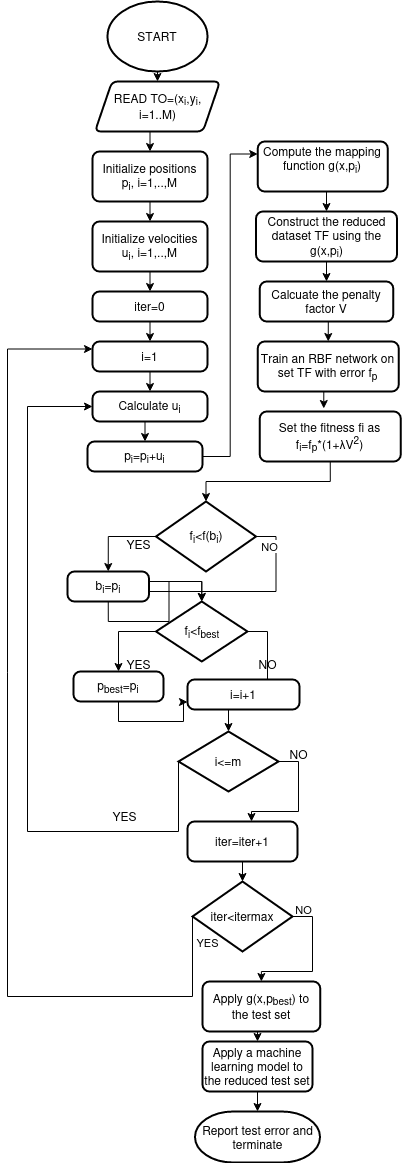

The diagram above was exported from draw.io. Its source (the exported page's mxGraphModel, read from the mxfile embedded in the PNG):
<mxGraphModel dx="922" dy="487" grid="1" gridSize="10" guides="1" tooltips="1" connect="1" arrows="1" fold="1" page="1" pageScale="1" pageWidth="827" pageHeight="1169" math="0" shadow="0">
  <root>
    <mxCell id="WIyWlLk6GJQsqaUBKTNV-0" />
    <mxCell id="WIyWlLk6GJQsqaUBKTNV-1" parent="WIyWlLk6GJQsqaUBKTNV-0" />
    <mxCell id="gQ4uNMBU5wz3fI6kMUp5-2" style="edgeStyle=orthogonalEdgeStyle;rounded=0;orthogonalLoop=1;jettySize=auto;html=1;exitX=0.5;exitY=1;exitDx=0;exitDy=0;exitPerimeter=0;entryX=0.5;entryY=0;entryDx=0;entryDy=0;" edge="1" parent="WIyWlLk6GJQsqaUBKTNV-1" source="gQ4uNMBU5wz3fI6kMUp5-0" target="gQ4uNMBU5wz3fI6kMUp5-1">
      <mxGeometry relative="1" as="geometry" />
    </mxCell>
    <mxCell id="gQ4uNMBU5wz3fI6kMUp5-0" value="START" style="strokeWidth=2;html=1;shape=mxgraph.flowchart.start_2;whiteSpace=wrap;" vertex="1" parent="WIyWlLk6GJQsqaUBKTNV-1">
      <mxGeometry x="130" y="20" width="100" height="70" as="geometry" />
    </mxCell>
    <mxCell id="gQ4uNMBU5wz3fI6kMUp5-4" style="edgeStyle=orthogonalEdgeStyle;rounded=0;orthogonalLoop=1;jettySize=auto;html=1;exitX=0.5;exitY=1;exitDx=0;exitDy=0;entryX=0.5;entryY=0;entryDx=0;entryDy=0;" edge="1" parent="WIyWlLk6GJQsqaUBKTNV-1" source="gQ4uNMBU5wz3fI6kMUp5-1" target="gQ4uNMBU5wz3fI6kMUp5-3">
      <mxGeometry relative="1" as="geometry" />
    </mxCell>
    <mxCell id="gQ4uNMBU5wz3fI6kMUp5-1" value="READ TO=(x&lt;sub&gt;i&lt;/sub&gt;,y&lt;sub&gt;i&lt;/sub&gt;, i=1..M)" style="shape=parallelogram;html=1;strokeWidth=2;perimeter=parallelogramPerimeter;whiteSpace=wrap;rounded=1;arcSize=12;size=0.13636363636363635;" vertex="1" parent="WIyWlLk6GJQsqaUBKTNV-1">
      <mxGeometry x="117.5" y="100" width="125" height="50" as="geometry" />
    </mxCell>
    <mxCell id="gQ4uNMBU5wz3fI6kMUp5-6" style="edgeStyle=orthogonalEdgeStyle;rounded=0;orthogonalLoop=1;jettySize=auto;html=1;exitX=0.5;exitY=1;exitDx=0;exitDy=0;entryX=0.5;entryY=0;entryDx=0;entryDy=0;" edge="1" parent="WIyWlLk6GJQsqaUBKTNV-1" source="gQ4uNMBU5wz3fI6kMUp5-3" target="gQ4uNMBU5wz3fI6kMUp5-5">
      <mxGeometry relative="1" as="geometry" />
    </mxCell>
    <mxCell id="gQ4uNMBU5wz3fI6kMUp5-3" value="&lt;div&gt;Initialize positions &lt;br&gt;&lt;/div&gt;&lt;div&gt;p&lt;sub&gt;i&lt;/sub&gt;, i=1,..,M&lt;br&gt;&lt;/div&gt;" style="rounded=1;whiteSpace=wrap;html=1;absoluteArcSize=1;arcSize=14;strokeWidth=2;" vertex="1" parent="WIyWlLk6GJQsqaUBKTNV-1">
      <mxGeometry x="115" y="170" width="115" height="50" as="geometry" />
    </mxCell>
    <mxCell id="gQ4uNMBU5wz3fI6kMUp5-8" style="edgeStyle=orthogonalEdgeStyle;rounded=0;orthogonalLoop=1;jettySize=auto;html=1;exitX=0.5;exitY=1;exitDx=0;exitDy=0;entryX=0.5;entryY=0;entryDx=0;entryDy=0;" edge="1" parent="WIyWlLk6GJQsqaUBKTNV-1" source="gQ4uNMBU5wz3fI6kMUp5-5" target="gQ4uNMBU5wz3fI6kMUp5-7">
      <mxGeometry relative="1" as="geometry" />
    </mxCell>
    <mxCell id="gQ4uNMBU5wz3fI6kMUp5-5" value="&lt;div&gt;Initialize velocities&lt;br&gt;&lt;/div&gt;&lt;div&gt;u&lt;sub&gt;i&lt;/sub&gt;, i=1,..,M&lt;br&gt;&lt;/div&gt;" style="rounded=1;whiteSpace=wrap;html=1;absoluteArcSize=1;arcSize=14;strokeWidth=2;" vertex="1" parent="WIyWlLk6GJQsqaUBKTNV-1">
      <mxGeometry x="115" y="240" width="115" height="50" as="geometry" />
    </mxCell>
    <mxCell id="gQ4uNMBU5wz3fI6kMUp5-10" style="edgeStyle=orthogonalEdgeStyle;rounded=0;orthogonalLoop=1;jettySize=auto;html=1;exitX=0.5;exitY=1;exitDx=0;exitDy=0;entryX=0.5;entryY=0;entryDx=0;entryDy=0;" edge="1" parent="WIyWlLk6GJQsqaUBKTNV-1" source="gQ4uNMBU5wz3fI6kMUp5-7" target="gQ4uNMBU5wz3fI6kMUp5-9">
      <mxGeometry relative="1" as="geometry" />
    </mxCell>
    <mxCell id="gQ4uNMBU5wz3fI6kMUp5-7" value="iter=0" style="rounded=1;whiteSpace=wrap;html=1;absoluteArcSize=1;arcSize=14;strokeWidth=2;" vertex="1" parent="WIyWlLk6GJQsqaUBKTNV-1">
      <mxGeometry x="115" y="310" width="115" height="30" as="geometry" />
    </mxCell>
    <mxCell id="gQ4uNMBU5wz3fI6kMUp5-12" style="edgeStyle=orthogonalEdgeStyle;rounded=0;orthogonalLoop=1;jettySize=auto;html=1;exitX=0.5;exitY=1;exitDx=0;exitDy=0;entryX=0.5;entryY=0;entryDx=0;entryDy=0;" edge="1" parent="WIyWlLk6GJQsqaUBKTNV-1" source="gQ4uNMBU5wz3fI6kMUp5-9" target="gQ4uNMBU5wz3fI6kMUp5-11">
      <mxGeometry relative="1" as="geometry" />
    </mxCell>
    <mxCell id="gQ4uNMBU5wz3fI6kMUp5-9" value="i=1" style="rounded=1;whiteSpace=wrap;html=1;absoluteArcSize=1;arcSize=14;strokeWidth=2;" vertex="1" parent="WIyWlLk6GJQsqaUBKTNV-1">
      <mxGeometry x="115" y="360" width="115" height="30" as="geometry" />
    </mxCell>
    <mxCell id="gQ4uNMBU5wz3fI6kMUp5-14" style="edgeStyle=orthogonalEdgeStyle;rounded=0;orthogonalLoop=1;jettySize=auto;html=1;exitX=0.5;exitY=1;exitDx=0;exitDy=0;entryX=0.5;entryY=0;entryDx=0;entryDy=0;" edge="1" parent="WIyWlLk6GJQsqaUBKTNV-1" source="gQ4uNMBU5wz3fI6kMUp5-11" target="gQ4uNMBU5wz3fI6kMUp5-13">
      <mxGeometry relative="1" as="geometry" />
    </mxCell>
    <mxCell id="gQ4uNMBU5wz3fI6kMUp5-11" value="Calculate u&lt;sub&gt;i&lt;/sub&gt;" style="rounded=1;whiteSpace=wrap;html=1;absoluteArcSize=1;arcSize=14;strokeWidth=2;" vertex="1" parent="WIyWlLk6GJQsqaUBKTNV-1">
      <mxGeometry x="115" y="410" width="115" height="30" as="geometry" />
    </mxCell>
    <mxCell id="gQ4uNMBU5wz3fI6kMUp5-25" style="edgeStyle=orthogonalEdgeStyle;rounded=0;orthogonalLoop=1;jettySize=auto;html=1;exitX=1;exitY=0.5;exitDx=0;exitDy=0;entryX=0;entryY=0.25;entryDx=0;entryDy=0;" edge="1" parent="WIyWlLk6GJQsqaUBKTNV-1" source="gQ4uNMBU5wz3fI6kMUp5-13" target="gQ4uNMBU5wz3fI6kMUp5-16">
      <mxGeometry relative="1" as="geometry" />
    </mxCell>
    <mxCell id="gQ4uNMBU5wz3fI6kMUp5-13" value="p&lt;sub&gt;i&lt;/sub&gt;=p&lt;sub&gt;i&lt;/sub&gt;+u&lt;sub&gt;i&lt;/sub&gt;" style="rounded=1;whiteSpace=wrap;html=1;absoluteArcSize=1;arcSize=14;strokeWidth=2;" vertex="1" parent="WIyWlLk6GJQsqaUBKTNV-1">
      <mxGeometry x="110" y="460" width="115" height="30" as="geometry" />
    </mxCell>
    <mxCell id="gQ4uNMBU5wz3fI6kMUp5-18" style="edgeStyle=orthogonalEdgeStyle;rounded=0;orthogonalLoop=1;jettySize=auto;html=1;exitX=0.5;exitY=1;exitDx=0;exitDy=0;entryX=0.5;entryY=0;entryDx=0;entryDy=0;" edge="1" parent="WIyWlLk6GJQsqaUBKTNV-1" source="gQ4uNMBU5wz3fI6kMUp5-16" target="gQ4uNMBU5wz3fI6kMUp5-17">
      <mxGeometry relative="1" as="geometry" />
    </mxCell>
    <mxCell id="gQ4uNMBU5wz3fI6kMUp5-16" value="&lt;div&gt;Compute the mapping function g(x,p&lt;sub&gt;i&lt;/sub&gt;)&lt;/div&gt;&lt;div&gt;&lt;br&gt;&lt;/div&gt;" style="rounded=1;whiteSpace=wrap;html=1;absoluteArcSize=1;arcSize=14;strokeWidth=2;" vertex="1" parent="WIyWlLk6GJQsqaUBKTNV-1">
      <mxGeometry x="280.25" y="160" width="130" height="50" as="geometry" />
    </mxCell>
    <mxCell id="gQ4uNMBU5wz3fI6kMUp5-20" style="edgeStyle=orthogonalEdgeStyle;rounded=0;orthogonalLoop=1;jettySize=auto;html=1;exitX=0.5;exitY=1;exitDx=0;exitDy=0;entryX=0.5;entryY=0;entryDx=0;entryDy=0;" edge="1" parent="WIyWlLk6GJQsqaUBKTNV-1" source="gQ4uNMBU5wz3fI6kMUp5-17" target="gQ4uNMBU5wz3fI6kMUp5-19">
      <mxGeometry relative="1" as="geometry" />
    </mxCell>
    <mxCell id="gQ4uNMBU5wz3fI6kMUp5-17" value="Construct the reduced dataset TF using the g(x,p&lt;sub&gt;i&lt;/sub&gt;)" style="rounded=1;whiteSpace=wrap;html=1;absoluteArcSize=1;arcSize=14;strokeWidth=2;" vertex="1" parent="WIyWlLk6GJQsqaUBKTNV-1">
      <mxGeometry x="278.5" y="230" width="141" height="50" as="geometry" />
    </mxCell>
    <mxCell id="gQ4uNMBU5wz3fI6kMUp5-22" style="edgeStyle=orthogonalEdgeStyle;rounded=0;orthogonalLoop=1;jettySize=auto;html=1;exitX=0.5;exitY=1;exitDx=0;exitDy=0;entryX=0.5;entryY=0;entryDx=0;entryDy=0;" edge="1" parent="WIyWlLk6GJQsqaUBKTNV-1" source="gQ4uNMBU5wz3fI6kMUp5-19" target="gQ4uNMBU5wz3fI6kMUp5-21">
      <mxGeometry relative="1" as="geometry" />
    </mxCell>
    <mxCell id="gQ4uNMBU5wz3fI6kMUp5-19" value="Calcuate the penalty factor V" style="rounded=1;whiteSpace=wrap;html=1;absoluteArcSize=1;arcSize=14;strokeWidth=2;" vertex="1" parent="WIyWlLk6GJQsqaUBKTNV-1">
      <mxGeometry x="282.25" y="300" width="133.5" height="40" as="geometry" />
    </mxCell>
    <mxCell id="gQ4uNMBU5wz3fI6kMUp5-24" style="edgeStyle=orthogonalEdgeStyle;rounded=0;orthogonalLoop=1;jettySize=auto;html=1;exitX=0.5;exitY=1;exitDx=0;exitDy=0;entryX=0.454;entryY=-0.06;entryDx=0;entryDy=0;entryPerimeter=0;" edge="1" parent="WIyWlLk6GJQsqaUBKTNV-1" source="gQ4uNMBU5wz3fI6kMUp5-21" target="gQ4uNMBU5wz3fI6kMUp5-23">
      <mxGeometry relative="1" as="geometry" />
    </mxCell>
    <mxCell id="gQ4uNMBU5wz3fI6kMUp5-21" value="Train an RBF network on set TF with error f&lt;sub&gt;p&lt;/sub&gt;" style="rounded=1;whiteSpace=wrap;html=1;absoluteArcSize=1;arcSize=14;strokeWidth=2;" vertex="1" parent="WIyWlLk6GJQsqaUBKTNV-1">
      <mxGeometry x="280.25" y="360" width="141" height="50" as="geometry" />
    </mxCell>
    <mxCell id="gQ4uNMBU5wz3fI6kMUp5-27" style="edgeStyle=orthogonalEdgeStyle;rounded=0;orthogonalLoop=1;jettySize=auto;html=1;exitX=0.5;exitY=1;exitDx=0;exitDy=0;entryX=0.5;entryY=0;entryDx=0;entryDy=0;entryPerimeter=0;" edge="1" parent="WIyWlLk6GJQsqaUBKTNV-1" source="gQ4uNMBU5wz3fI6kMUp5-23" target="gQ4uNMBU5wz3fI6kMUp5-26">
      <mxGeometry relative="1" as="geometry" />
    </mxCell>
    <mxCell id="gQ4uNMBU5wz3fI6kMUp5-23" value="&lt;div&gt;Set the fitness fi as&lt;/div&gt;&lt;div&gt;f&lt;sub&gt;i&lt;/sub&gt;=f&lt;sub&gt;p&lt;/sub&gt;*(1+λV&lt;sup&gt;2&lt;/sup&gt;)&lt;br&gt;&lt;/div&gt;" style="rounded=1;whiteSpace=wrap;html=1;absoluteArcSize=1;arcSize=14;strokeWidth=2;" vertex="1" parent="WIyWlLk6GJQsqaUBKTNV-1">
      <mxGeometry x="282.25" y="430" width="141" height="50" as="geometry" />
    </mxCell>
    <mxCell id="gQ4uNMBU5wz3fI6kMUp5-30" style="edgeStyle=orthogonalEdgeStyle;rounded=0;orthogonalLoop=1;jettySize=auto;html=1;exitX=0;exitY=0.5;exitDx=0;exitDy=0;exitPerimeter=0;entryX=0.5;entryY=0;entryDx=0;entryDy=0;" edge="1" parent="WIyWlLk6GJQsqaUBKTNV-1" source="gQ4uNMBU5wz3fI6kMUp5-26" target="gQ4uNMBU5wz3fI6kMUp5-28">
      <mxGeometry relative="1" as="geometry" />
    </mxCell>
    <mxCell id="gQ4uNMBU5wz3fI6kMUp5-34" style="edgeStyle=orthogonalEdgeStyle;rounded=0;orthogonalLoop=1;jettySize=auto;html=1;exitX=1;exitY=0.5;exitDx=0;exitDy=0;exitPerimeter=0;entryX=0.5;entryY=0;entryDx=0;entryDy=0;entryPerimeter=0;" edge="1" parent="WIyWlLk6GJQsqaUBKTNV-1" source="gQ4uNMBU5wz3fI6kMUp5-26" target="gQ4uNMBU5wz3fI6kMUp5-32">
      <mxGeometry relative="1" as="geometry" />
    </mxCell>
    <mxCell id="gQ4uNMBU5wz3fI6kMUp5-35" value="NO" style="edgeLabel;html=1;align=center;verticalAlign=middle;resizable=0;points=[];" vertex="1" connectable="0" parent="gQ4uNMBU5wz3fI6kMUp5-34">
      <mxGeometry x="-0.7706" relative="1" as="geometry">
        <mxPoint x="-7" y="-7" as="offset" />
      </mxGeometry>
    </mxCell>
    <mxCell id="gQ4uNMBU5wz3fI6kMUp5-26" value="f&lt;sub&gt;i&lt;/sub&gt;&amp;lt;f(b&lt;sub&gt;i&lt;/sub&gt;)" style="strokeWidth=2;html=1;shape=mxgraph.flowchart.decision;whiteSpace=wrap;" vertex="1" parent="WIyWlLk6GJQsqaUBKTNV-1">
      <mxGeometry x="178.5" y="520" width="100" height="70" as="geometry" />
    </mxCell>
    <mxCell id="gQ4uNMBU5wz3fI6kMUp5-33" style="edgeStyle=orthogonalEdgeStyle;rounded=0;orthogonalLoop=1;jettySize=auto;html=1;exitX=0.5;exitY=1;exitDx=0;exitDy=0;entryX=0.5;entryY=0;entryDx=0;entryDy=0;entryPerimeter=0;" edge="1" parent="WIyWlLk6GJQsqaUBKTNV-1" source="gQ4uNMBU5wz3fI6kMUp5-28" target="gQ4uNMBU5wz3fI6kMUp5-32">
      <mxGeometry relative="1" as="geometry" />
    </mxCell>
    <mxCell id="gQ4uNMBU5wz3fI6kMUp5-28" value="b&lt;sub&gt;i&lt;/sub&gt;=p&lt;sub&gt;i&lt;/sub&gt;" style="rounded=1;whiteSpace=wrap;html=1;absoluteArcSize=1;arcSize=14;strokeWidth=2;" vertex="1" parent="WIyWlLk6GJQsqaUBKTNV-1">
      <mxGeometry x="90" y="590" width="81.5" height="30" as="geometry" />
    </mxCell>
    <mxCell id="gQ4uNMBU5wz3fI6kMUp5-31" value="YES" style="text;html=1;align=center;verticalAlign=middle;resizable=0;points=[];autosize=1;strokeColor=none;fillColor=none;" vertex="1" parent="WIyWlLk6GJQsqaUBKTNV-1">
      <mxGeometry x="136" y="548" width="50" height="30" as="geometry" />
    </mxCell>
    <mxCell id="gQ4uNMBU5wz3fI6kMUp5-37" style="edgeStyle=orthogonalEdgeStyle;rounded=0;orthogonalLoop=1;jettySize=auto;html=1;exitX=0;exitY=0.5;exitDx=0;exitDy=0;exitPerimeter=0;entryX=0.5;entryY=0;entryDx=0;entryDy=0;" edge="1" parent="WIyWlLk6GJQsqaUBKTNV-1" source="gQ4uNMBU5wz3fI6kMUp5-32" target="gQ4uNMBU5wz3fI6kMUp5-36">
      <mxGeometry relative="1" as="geometry" />
    </mxCell>
    <mxCell id="gQ4uNMBU5wz3fI6kMUp5-41" style="edgeStyle=orthogonalEdgeStyle;rounded=0;orthogonalLoop=1;jettySize=auto;html=1;exitX=1;exitY=0.5;exitDx=0;exitDy=0;exitPerimeter=0;entryX=0.5;entryY=0;entryDx=0;entryDy=0;" edge="1" parent="WIyWlLk6GJQsqaUBKTNV-1" source="gQ4uNMBU5wz3fI6kMUp5-32" target="gQ4uNMBU5wz3fI6kMUp5-39">
      <mxGeometry relative="1" as="geometry" />
    </mxCell>
    <mxCell id="gQ4uNMBU5wz3fI6kMUp5-32" value="f&lt;sub&gt;i&lt;/sub&gt;&amp;lt;f&lt;sub&gt;best&lt;/sub&gt;" style="strokeWidth=2;html=1;shape=mxgraph.flowchart.decision;whiteSpace=wrap;" vertex="1" parent="WIyWlLk6GJQsqaUBKTNV-1">
      <mxGeometry x="178.5" y="620" width="91.5" height="60" as="geometry" />
    </mxCell>
    <mxCell id="gQ4uNMBU5wz3fI6kMUp5-43" style="edgeStyle=orthogonalEdgeStyle;rounded=0;orthogonalLoop=1;jettySize=auto;html=1;exitX=0.5;exitY=1;exitDx=0;exitDy=0;entryX=0;entryY=0.75;entryDx=0;entryDy=0;" edge="1" parent="WIyWlLk6GJQsqaUBKTNV-1" source="gQ4uNMBU5wz3fI6kMUp5-36" target="gQ4uNMBU5wz3fI6kMUp5-39">
      <mxGeometry relative="1" as="geometry" />
    </mxCell>
    <mxCell id="gQ4uNMBU5wz3fI6kMUp5-36" value="p&lt;sub&gt;best&lt;/sub&gt;=p&lt;sub&gt;i&lt;/sub&gt;" style="rounded=1;whiteSpace=wrap;html=1;absoluteArcSize=1;arcSize=14;strokeWidth=2;" vertex="1" parent="WIyWlLk6GJQsqaUBKTNV-1">
      <mxGeometry x="96" y="690" width="90" height="30" as="geometry" />
    </mxCell>
    <mxCell id="gQ4uNMBU5wz3fI6kMUp5-38" value="YES" style="text;html=1;align=center;verticalAlign=middle;resizable=0;points=[];autosize=1;strokeColor=none;fillColor=none;" vertex="1" parent="WIyWlLk6GJQsqaUBKTNV-1">
      <mxGeometry x="136" y="668" width="50" height="30" as="geometry" />
    </mxCell>
    <mxCell id="gQ4uNMBU5wz3fI6kMUp5-45" style="edgeStyle=orthogonalEdgeStyle;rounded=0;orthogonalLoop=1;jettySize=auto;html=1;exitX=0.5;exitY=1;exitDx=0;exitDy=0;entryX=0.5;entryY=0;entryDx=0;entryDy=0;entryPerimeter=0;" edge="1" parent="WIyWlLk6GJQsqaUBKTNV-1" source="gQ4uNMBU5wz3fI6kMUp5-39" target="gQ4uNMBU5wz3fI6kMUp5-44">
      <mxGeometry relative="1" as="geometry" />
    </mxCell>
    <mxCell id="gQ4uNMBU5wz3fI6kMUp5-39" value="i=i+1" style="rounded=1;whiteSpace=wrap;html=1;absoluteArcSize=1;arcSize=14;strokeWidth=2;" vertex="1" parent="WIyWlLk6GJQsqaUBKTNV-1">
      <mxGeometry x="210" y="698" width="112" height="30" as="geometry" />
    </mxCell>
    <mxCell id="gQ4uNMBU5wz3fI6kMUp5-42" value="NO" style="text;html=1;align=center;verticalAlign=middle;resizable=0;points=[];autosize=1;strokeColor=none;fillColor=none;" vertex="1" parent="WIyWlLk6GJQsqaUBKTNV-1">
      <mxGeometry x="270" y="668" width="40" height="30" as="geometry" />
    </mxCell>
    <mxCell id="gQ4uNMBU5wz3fI6kMUp5-51" style="edgeStyle=orthogonalEdgeStyle;rounded=0;orthogonalLoop=1;jettySize=auto;html=1;exitX=0;exitY=0.5;exitDx=0;exitDy=0;exitPerimeter=0;entryX=0;entryY=0.5;entryDx=0;entryDy=0;" edge="1" parent="WIyWlLk6GJQsqaUBKTNV-1" source="gQ4uNMBU5wz3fI6kMUp5-44" target="gQ4uNMBU5wz3fI6kMUp5-11">
      <mxGeometry relative="1" as="geometry">
        <Array as="points">
          <mxPoint x="50" y="850" />
          <mxPoint x="50" y="425" />
        </Array>
      </mxGeometry>
    </mxCell>
    <mxCell id="gQ4uNMBU5wz3fI6kMUp5-55" style="edgeStyle=orthogonalEdgeStyle;rounded=0;orthogonalLoop=1;jettySize=auto;html=1;exitX=1;exitY=0.5;exitDx=0;exitDy=0;exitPerimeter=0;entryX=0.582;entryY=0;entryDx=0;entryDy=0;entryPerimeter=0;" edge="1" parent="WIyWlLk6GJQsqaUBKTNV-1" source="gQ4uNMBU5wz3fI6kMUp5-44" target="gQ4uNMBU5wz3fI6kMUp5-54">
      <mxGeometry relative="1" as="geometry" />
    </mxCell>
    <mxCell id="gQ4uNMBU5wz3fI6kMUp5-44" value="i&amp;lt;=m" style="strokeWidth=2;html=1;shape=mxgraph.flowchart.decision;whiteSpace=wrap;" vertex="1" parent="WIyWlLk6GJQsqaUBKTNV-1">
      <mxGeometry x="201" y="750" width="100" height="60" as="geometry" />
    </mxCell>
    <mxCell id="gQ4uNMBU5wz3fI6kMUp5-52" value="YES" style="text;html=1;align=center;verticalAlign=middle;resizable=0;points=[];autosize=1;strokeColor=none;fillColor=none;" vertex="1" parent="WIyWlLk6GJQsqaUBKTNV-1">
      <mxGeometry x="121.5" y="820" width="50" height="30" as="geometry" />
    </mxCell>
    <mxCell id="gQ4uNMBU5wz3fI6kMUp5-59" style="edgeStyle=orthogonalEdgeStyle;rounded=0;orthogonalLoop=1;jettySize=auto;html=1;exitX=0.5;exitY=1;exitDx=0;exitDy=0;entryX=0.5;entryY=0;entryDx=0;entryDy=0;entryPerimeter=0;" edge="1" parent="WIyWlLk6GJQsqaUBKTNV-1" source="gQ4uNMBU5wz3fI6kMUp5-54" target="gQ4uNMBU5wz3fI6kMUp5-57">
      <mxGeometry relative="1" as="geometry" />
    </mxCell>
    <mxCell id="gQ4uNMBU5wz3fI6kMUp5-54" value="iter=iter+1" style="rounded=1;whiteSpace=wrap;html=1;absoluteArcSize=1;arcSize=14;strokeWidth=2;" vertex="1" parent="WIyWlLk6GJQsqaUBKTNV-1">
      <mxGeometry x="210" y="840" width="110" height="40" as="geometry" />
    </mxCell>
    <mxCell id="gQ4uNMBU5wz3fI6kMUp5-58" style="edgeStyle=orthogonalEdgeStyle;rounded=0;orthogonalLoop=1;jettySize=auto;html=1;exitX=0;exitY=0.5;exitDx=0;exitDy=0;exitPerimeter=0;entryX=0;entryY=0.25;entryDx=0;entryDy=0;" edge="1" parent="WIyWlLk6GJQsqaUBKTNV-1" source="gQ4uNMBU5wz3fI6kMUp5-57" target="gQ4uNMBU5wz3fI6kMUp5-9">
      <mxGeometry relative="1" as="geometry">
        <Array as="points">
          <mxPoint x="30" y="1015" />
          <mxPoint x="30" y="368" />
        </Array>
      </mxGeometry>
    </mxCell>
    <mxCell id="gQ4uNMBU5wz3fI6kMUp5-60" value="YES" style="edgeLabel;html=1;align=center;verticalAlign=middle;resizable=0;points=[];" vertex="1" connectable="0" parent="gQ4uNMBU5wz3fI6kMUp5-58">
      <mxGeometry x="-0.9262" y="-3" relative="1" as="geometry">
        <mxPoint x="17" y="-12" as="offset" />
      </mxGeometry>
    </mxCell>
    <mxCell id="gQ4uNMBU5wz3fI6kMUp5-63" style="edgeStyle=orthogonalEdgeStyle;rounded=0;orthogonalLoop=1;jettySize=auto;html=1;exitX=1;exitY=0.5;exitDx=0;exitDy=0;exitPerimeter=0;entryX=0.5;entryY=0;entryDx=0;entryDy=0;" edge="1" parent="WIyWlLk6GJQsqaUBKTNV-1" source="gQ4uNMBU5wz3fI6kMUp5-57" target="gQ4uNMBU5wz3fI6kMUp5-62">
      <mxGeometry relative="1" as="geometry" />
    </mxCell>
    <mxCell id="gQ4uNMBU5wz3fI6kMUp5-64" value="NO" style="edgeLabel;html=1;align=center;verticalAlign=middle;resizable=0;points=[];" vertex="1" connectable="0" parent="gQ4uNMBU5wz3fI6kMUp5-63">
      <mxGeometry x="-0.7006" y="-1" relative="1" as="geometry">
        <mxPoint x="-9" y="-8" as="offset" />
      </mxGeometry>
    </mxCell>
    <mxCell id="gQ4uNMBU5wz3fI6kMUp5-57" value="iter&amp;lt;itermax" style="strokeWidth=2;html=1;shape=mxgraph.flowchart.decision;whiteSpace=wrap;" vertex="1" parent="WIyWlLk6GJQsqaUBKTNV-1">
      <mxGeometry x="215" y="900" width="100" height="70" as="geometry" />
    </mxCell>
    <mxCell id="gQ4uNMBU5wz3fI6kMUp5-67" style="edgeStyle=orthogonalEdgeStyle;rounded=0;orthogonalLoop=1;jettySize=auto;html=1;exitX=0.5;exitY=1;exitDx=0;exitDy=0;entryX=0.5;entryY=0;entryDx=0;entryDy=0;" edge="1" parent="WIyWlLk6GJQsqaUBKTNV-1" source="gQ4uNMBU5wz3fI6kMUp5-62" target="gQ4uNMBU5wz3fI6kMUp5-66">
      <mxGeometry relative="1" as="geometry" />
    </mxCell>
    <mxCell id="gQ4uNMBU5wz3fI6kMUp5-62" value="Apply g(x,p&lt;sub&gt;best&lt;/sub&gt;) to the test set" style="rounded=1;whiteSpace=wrap;html=1;absoluteArcSize=1;arcSize=14;strokeWidth=2;" vertex="1" parent="WIyWlLk6GJQsqaUBKTNV-1">
      <mxGeometry x="225" y="1000" width="117.75" height="50" as="geometry" />
    </mxCell>
    <mxCell id="gQ4uNMBU5wz3fI6kMUp5-65" value="NO" style="text;html=1;align=center;verticalAlign=middle;resizable=0;points=[];autosize=1;strokeColor=none;fillColor=none;" vertex="1" parent="WIyWlLk6GJQsqaUBKTNV-1">
      <mxGeometry x="301" y="758" width="40" height="30" as="geometry" />
    </mxCell>
    <mxCell id="gQ4uNMBU5wz3fI6kMUp5-69" style="edgeStyle=orthogonalEdgeStyle;rounded=0;orthogonalLoop=1;jettySize=auto;html=1;exitX=0.5;exitY=1;exitDx=0;exitDy=0;entryX=0.5;entryY=0;entryDx=0;entryDy=0;entryPerimeter=0;" edge="1" parent="WIyWlLk6GJQsqaUBKTNV-1" source="gQ4uNMBU5wz3fI6kMUp5-66" target="gQ4uNMBU5wz3fI6kMUp5-68">
      <mxGeometry relative="1" as="geometry" />
    </mxCell>
    <mxCell id="gQ4uNMBU5wz3fI6kMUp5-66" value="Apply a machine learning model to the reduced test set" style="rounded=1;whiteSpace=wrap;html=1;absoluteArcSize=1;arcSize=14;strokeWidth=2;" vertex="1" parent="WIyWlLk6GJQsqaUBKTNV-1">
      <mxGeometry x="225" y="1060" width="110" height="50" as="geometry" />
    </mxCell>
    <mxCell id="gQ4uNMBU5wz3fI6kMUp5-68" value="Report test error and terminate" style="strokeWidth=2;html=1;shape=mxgraph.flowchart.terminator;whiteSpace=wrap;" vertex="1" parent="WIyWlLk6GJQsqaUBKTNV-1">
      <mxGeometry x="217.5" y="1130" width="125" height="51" as="geometry" />
    </mxCell>
  </root>
</mxGraphModel>